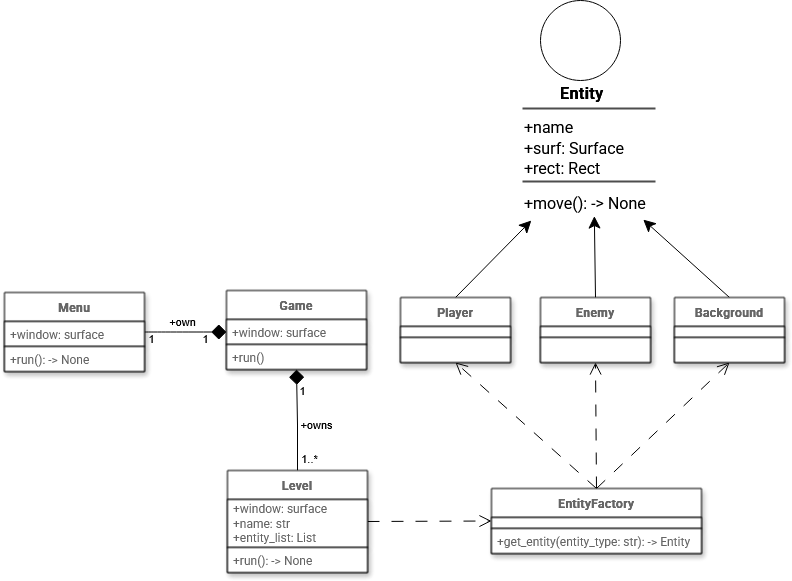

The diagram above was exported from draw.io. Its source (the exported page's mxGraphModel, read from the mxfile embedded in the PNG):
<mxGraphModel dx="1048" dy="532" grid="1" gridSize="10" guides="1" tooltips="1" connect="1" arrows="1" fold="1" page="1" pageScale="1" pageWidth="827" pageHeight="1169" background="light-dark(#FFFFFF,#FFFFFF)" math="0" shadow="0">
  <root>
    <mxCell id="0" />
    <mxCell id="1" parent="0" />
    <mxCell id="7buh7aUq-46ivRR5ehnr-1" value="Game" style="swimlane;fontStyle=1;align=center;verticalAlign=middle;childLayout=stackLayout;horizontal=1;startSize=29;horizontalStack=0;resizeParent=1;resizeParentMax=0;resizeLast=0;collapsible=0;marginBottom=0;html=1;whiteSpace=wrap;fillColor=light-dark(#FFFFFF,#FFFFFF);fontColor=light-dark(#666666,#000000);glass=0;rounded=0;strokeColor=light-dark(#000000,#000000);fontFamily=Roboto;fontSource=https%3A%2F%2Ffonts.googleapis.com%2Fcss%3Ffamily%3DRoboto;shadow=1;" vertex="1" parent="1">
      <mxGeometry x="241" y="410" width="140" height="79" as="geometry" />
    </mxCell>
    <mxCell id="7buh7aUq-46ivRR5ehnr-2" value="+window: surface" style="text;html=1;strokeColor=light-dark(#000000,#000000);fillColor=light-dark(#FFFFFF,#FFFFFF);align=left;verticalAlign=middle;spacingLeft=4;spacingRight=4;overflow=hidden;rotatable=0;points=[[0,0.5],[1,0.5]];portConstraint=eastwest;whiteSpace=wrap;gradientColor=none;fontColor=light-dark(#666666,#000000);glass=0;rounded=0;fontStyle=0;fontFamily=Roboto;fontSource=https%3A%2F%2Ffonts.googleapis.com%2Fcss%3Ffamily%3DRoboto;shadow=1;" vertex="1" parent="7buh7aUq-46ivRR5ehnr-1">
      <mxGeometry y="29" width="140" height="25" as="geometry" />
    </mxCell>
    <mxCell id="7buh7aUq-46ivRR5ehnr-3" value="+run()" style="text;html=1;strokeColor=light-dark(#000000,#000000);fillColor=light-dark(#FFFFFF,#FFFFFF);align=left;verticalAlign=middle;spacingLeft=4;spacingRight=4;overflow=hidden;rotatable=0;points=[[0,0.5],[1,0.5]];portConstraint=eastwest;whiteSpace=wrap;fontColor=light-dark(#666666,#000000);glass=0;rounded=0;fontStyle=0;fontFamily=Roboto;fontSource=https%3A%2F%2Ffonts.googleapis.com%2Fcss%3Ffamily%3DRoboto;shadow=1;" vertex="1" parent="7buh7aUq-46ivRR5ehnr-1">
      <mxGeometry y="54" width="140" height="25" as="geometry" />
    </mxCell>
    <mxCell id="7buh7aUq-46ivRR5ehnr-11" style="edgeStyle=orthogonalEdgeStyle;rounded=0;orthogonalLoop=1;jettySize=auto;html=1;exitX=1;exitY=0.5;exitDx=0;exitDy=0;entryX=0;entryY=0.5;entryDx=0;entryDy=0;startArrow=none;startFill=0;endArrow=diamond;endFill=1;strokeColor=light-dark(#000000,#000000);curved=1;endSize=13;targetPerimeterSpacing=0;" edge="1" parent="1" source="7buh7aUq-46ivRR5ehnr-4" target="7buh7aUq-46ivRR5ehnr-2">
      <mxGeometry relative="1" as="geometry" />
    </mxCell>
    <mxCell id="7buh7aUq-46ivRR5ehnr-16" value="1" style="edgeLabel;html=1;align=center;verticalAlign=middle;resizable=0;points=[];labelBackgroundColor=none;fontColor=light-dark(#000000,#000000);" vertex="1" connectable="0" parent="7buh7aUq-46ivRR5ehnr-11">
      <mxGeometry x="-0.1048" relative="1" as="geometry">
        <mxPoint x="-31" y="6" as="offset" />
      </mxGeometry>
    </mxCell>
    <mxCell id="7buh7aUq-46ivRR5ehnr-18" value="+own" style="edgeLabel;html=1;align=center;verticalAlign=middle;resizable=0;points=[];labelBackgroundColor=none;fontColor=light-dark(#000000,#000000);" vertex="1" connectable="0" parent="7buh7aUq-46ivRR5ehnr-11">
      <mxGeometry x="-0.0762" relative="1" as="geometry">
        <mxPoint y="-11" as="offset" />
      </mxGeometry>
    </mxCell>
    <mxCell id="7buh7aUq-46ivRR5ehnr-4" value="Menu" style="swimlane;fontStyle=1;align=center;verticalAlign=middle;childLayout=stackLayout;horizontal=1;startSize=29;horizontalStack=0;resizeParent=1;resizeParentMax=0;resizeLast=0;collapsible=0;marginBottom=0;html=1;whiteSpace=wrap;fillColor=light-dark(#FFFFFF,#FFFFFF);fontColor=light-dark(#666666,#000000);glass=0;rounded=0;strokeColor=light-dark(#000000,#000000);fontFamily=Roboto;fontSource=https%3A%2F%2Ffonts.googleapis.com%2Fcss%3Ffamily%3DRoboto;shadow=1;" vertex="1" parent="1">
      <mxGeometry x="19" y="412" width="140" height="79" as="geometry" />
    </mxCell>
    <mxCell id="7buh7aUq-46ivRR5ehnr-5" value="+window: surface" style="text;html=1;strokeColor=light-dark(#000000,#000000);fillColor=light-dark(#FFFFFF,#FFFFFF);align=left;verticalAlign=middle;spacingLeft=4;spacingRight=4;overflow=hidden;rotatable=0;points=[[0,0.5],[1,0.5]];portConstraint=eastwest;whiteSpace=wrap;gradientColor=none;fontColor=light-dark(#666666,#000000);glass=0;rounded=0;fontStyle=0;fontFamily=Roboto;fontSource=https%3A%2F%2Ffonts.googleapis.com%2Fcss%3Ffamily%3DRoboto;shadow=1;" vertex="1" parent="7buh7aUq-46ivRR5ehnr-4">
      <mxGeometry y="29" width="140" height="25" as="geometry" />
    </mxCell>
    <mxCell id="7buh7aUq-46ivRR5ehnr-6" value="+run(): -&amp;gt; None" style="text;html=1;strokeColor=light-dark(#000000,#000000);fillColor=light-dark(#FFFFFF,#FFFFFF);align=left;verticalAlign=middle;spacingLeft=4;spacingRight=4;overflow=hidden;rotatable=0;points=[[0,0.5],[1,0.5]];portConstraint=eastwest;whiteSpace=wrap;fontColor=light-dark(#666666,#000000);glass=0;rounded=0;fontStyle=0;fontFamily=Roboto;fontSource=https%3A%2F%2Ffonts.googleapis.com%2Fcss%3Ffamily%3DRoboto;shadow=1;" vertex="1" parent="7buh7aUq-46ivRR5ehnr-4">
      <mxGeometry y="54" width="140" height="25" as="geometry" />
    </mxCell>
    <mxCell id="7buh7aUq-46ivRR5ehnr-17" value="1" style="edgeLabel;html=1;align=center;verticalAlign=middle;resizable=0;points=[];labelBackgroundColor=none;fontColor=light-dark(#000000,#000000);" vertex="1" connectable="0" parent="1">
      <mxGeometry x="219.66666666666663" y="457.5" as="geometry" />
    </mxCell>
    <mxCell id="7buh7aUq-46ivRR5ehnr-25" value="" style="edgeStyle=orthogonalEdgeStyle;rounded=0;orthogonalLoop=1;jettySize=auto;html=1;entryX=0.5;entryY=1;entryDx=0;entryDy=0;strokeColor=light-dark(#000000,#000000);endArrow=diamond;endFill=1;endSize=13;" edge="1" parent="1" source="7buh7aUq-46ivRR5ehnr-21" target="7buh7aUq-46ivRR5ehnr-1">
      <mxGeometry relative="1" as="geometry" />
    </mxCell>
    <mxCell id="7buh7aUq-46ivRR5ehnr-26" value="1..*" style="edgeLabel;html=1;align=center;verticalAlign=middle;resizable=0;points=[];labelBackgroundColor=none;fontColor=light-dark(#000000,#000000);" vertex="1" connectable="0" parent="7buh7aUq-46ivRR5ehnr-25">
      <mxGeometry x="-0.66" y="1" relative="1" as="geometry">
        <mxPoint x="12" y="5" as="offset" />
      </mxGeometry>
    </mxCell>
    <mxCell id="7buh7aUq-46ivRR5ehnr-28" value="&lt;div&gt;+owns&lt;/div&gt;" style="edgeLabel;html=1;align=center;verticalAlign=middle;resizable=0;points=[];labelBackgroundColor=none;fontColor=light-dark(#000000,#000000);" vertex="1" connectable="0" parent="7buh7aUq-46ivRR5ehnr-25">
      <mxGeometry x="-0.06" y="1" relative="1" as="geometry">
        <mxPoint x="20" as="offset" />
      </mxGeometry>
    </mxCell>
    <mxCell id="7buh7aUq-46ivRR5ehnr-43" style="rounded=0;orthogonalLoop=1;jettySize=auto;html=1;exitX=1;exitY=0.5;exitDx=0;exitDy=0;entryX=0;entryY=0.5;entryDx=0;entryDy=0;dashed=1;dashPattern=12 12;endArrow=open;endFill=0;strokeColor=light-dark(#000000,#000000);strokeWidth=1;endSize=10;" edge="1" parent="1" source="7buh7aUq-46ivRR5ehnr-21" target="7buh7aUq-46ivRR5ehnr-30">
      <mxGeometry relative="1" as="geometry" />
    </mxCell>
    <mxCell id="7buh7aUq-46ivRR5ehnr-21" value="Level" style="swimlane;fontStyle=1;align=center;verticalAlign=middle;childLayout=stackLayout;horizontal=1;startSize=29;horizontalStack=0;resizeParent=1;resizeParentMax=0;resizeLast=0;collapsible=0;marginBottom=0;html=1;whiteSpace=wrap;fillColor=light-dark(#FFFFFF,#FFFFFF);fontColor=light-dark(#666666,#000000);glass=0;rounded=0;strokeColor=light-dark(#000000,#000000);fontFamily=Roboto;fontSource=https%3A%2F%2Ffonts.googleapis.com%2Fcss%3Ffamily%3DRoboto;shadow=1;" vertex="1" parent="1">
      <mxGeometry x="242" y="590" width="140" height="102" as="geometry" />
    </mxCell>
    <mxCell id="7buh7aUq-46ivRR5ehnr-22" value="&lt;div&gt;+window: surface&lt;/div&gt;&lt;div&gt;+name: str&lt;/div&gt;&lt;div&gt;+entity_list: List&lt;/div&gt;" style="text;html=1;strokeColor=light-dark(#000000,#000000);fillColor=light-dark(#FFFFFF,#FFFFFF);align=left;verticalAlign=middle;spacingLeft=4;spacingRight=4;overflow=hidden;rotatable=0;points=[[0,0.5],[1,0.5]];portConstraint=eastwest;whiteSpace=wrap;gradientColor=none;fontColor=light-dark(#666666,#000000);glass=0;rounded=0;fontStyle=0;fontFamily=Roboto;fontSource=https%3A%2F%2Ffonts.googleapis.com%2Fcss%3Ffamily%3DRoboto;shadow=1;" vertex="1" parent="7buh7aUq-46ivRR5ehnr-21">
      <mxGeometry y="29" width="140" height="48" as="geometry" />
    </mxCell>
    <mxCell id="7buh7aUq-46ivRR5ehnr-23" value="+run(): -&amp;gt; None" style="text;html=1;strokeColor=light-dark(#000000,#000000);fillColor=light-dark(#FFFFFF,#FFFFFF);align=left;verticalAlign=middle;spacingLeft=4;spacingRight=4;overflow=hidden;rotatable=0;points=[[0,0.5],[1,0.5]];portConstraint=eastwest;whiteSpace=wrap;fontColor=light-dark(#666666,#000000);glass=0;rounded=0;fontStyle=0;fontFamily=Roboto;fontSource=https%3A%2F%2Ffonts.googleapis.com%2Fcss%3Ffamily%3DRoboto;shadow=1;" vertex="1" parent="7buh7aUq-46ivRR5ehnr-21">
      <mxGeometry y="77" width="140" height="25" as="geometry" />
    </mxCell>
    <mxCell id="7buh7aUq-46ivRR5ehnr-27" value="1" style="edgeLabel;html=1;align=center;verticalAlign=middle;resizable=0;points=[];labelBackgroundColor=none;fontColor=light-dark(#000000,#000000);" vertex="1" connectable="0" parent="1">
      <mxGeometry x="317" y="511.33333333333337" as="geometry">
        <mxPoint x="-1" y="-2" as="offset" />
      </mxGeometry>
    </mxCell>
    <mxCell id="7buh7aUq-46ivRR5ehnr-42" style="rounded=0;orthogonalLoop=1;jettySize=auto;html=1;exitX=0.5;exitY=0;exitDx=0;exitDy=0;entryX=0.5;entryY=1;entryDx=0;entryDy=0;strokeColor=light-dark(#000000,#000000);endArrow=open;endFill=0;dashed=1;dashPattern=12 12;endSize=10;" edge="1" parent="1" source="7buh7aUq-46ivRR5ehnr-30" target="7buh7aUq-46ivRR5ehnr-33">
      <mxGeometry relative="1" as="geometry" />
    </mxCell>
    <mxCell id="7buh7aUq-46ivRR5ehnr-45" style="rounded=0;orthogonalLoop=1;jettySize=auto;html=1;exitX=0.5;exitY=0;exitDx=0;exitDy=0;entryX=0.5;entryY=1;entryDx=0;entryDy=0;strokeColor=light-dark(#000000,#000000);endArrow=open;endFill=0;dashed=1;dashPattern=12 12;endSize=10;" edge="1" parent="1" source="7buh7aUq-46ivRR5ehnr-30" target="7buh7aUq-46ivRR5ehnr-36">
      <mxGeometry relative="1" as="geometry" />
    </mxCell>
    <mxCell id="7buh7aUq-46ivRR5ehnr-46" style="rounded=0;orthogonalLoop=1;jettySize=auto;html=1;exitX=0.5;exitY=0;exitDx=0;exitDy=0;entryX=0.5;entryY=1;entryDx=0;entryDy=0;dashed=1;dashPattern=12 12;endArrow=open;endFill=0;strokeColor=light-dark(#000000,#000000);endSize=10;" edge="1" parent="1" source="7buh7aUq-46ivRR5ehnr-30" target="7buh7aUq-46ivRR5ehnr-39">
      <mxGeometry relative="1" as="geometry" />
    </mxCell>
    <mxCell id="7buh7aUq-46ivRR5ehnr-30" value="EntityFactory" style="swimlane;fontStyle=1;align=center;verticalAlign=middle;childLayout=stackLayout;horizontal=1;startSize=29;horizontalStack=0;resizeParent=1;resizeParentMax=0;resizeLast=0;collapsible=0;marginBottom=0;html=1;whiteSpace=wrap;fillColor=light-dark(#FFFFFF,#FFFFFF);fontColor=light-dark(#666666,#000000);glass=0;rounded=0;strokeColor=light-dark(#000000,#000000);fontFamily=Roboto;fontSource=https%3A%2F%2Ffonts.googleapis.com%2Fcss%3Ffamily%3DRoboto;shadow=1;" vertex="1" parent="1">
      <mxGeometry x="506" y="608" width="210" height="65" as="geometry" />
    </mxCell>
    <mxCell id="7buh7aUq-46ivRR5ehnr-31" value="" style="text;html=1;strokeColor=light-dark(#000000,#000000);fillColor=light-dark(#FFFFFF,#FFFFFF);align=left;verticalAlign=middle;spacingLeft=4;spacingRight=4;overflow=hidden;rotatable=0;points=[[0,0.5],[1,0.5]];portConstraint=eastwest;whiteSpace=wrap;gradientColor=none;fontColor=light-dark(#666666,#000000);glass=0;rounded=0;fontStyle=0;fontFamily=Roboto;fontSource=https%3A%2F%2Ffonts.googleapis.com%2Fcss%3Ffamily%3DRoboto;shadow=1;" vertex="1" parent="7buh7aUq-46ivRR5ehnr-30">
      <mxGeometry y="29" width="210" height="11" as="geometry" />
    </mxCell>
    <mxCell id="7buh7aUq-46ivRR5ehnr-32" value="&lt;div&gt;+get_entity(entity_type: str): -&amp;gt; Entity&lt;/div&gt;" style="text;html=1;strokeColor=light-dark(#000000,#000000);fillColor=light-dark(#FFFFFF,#FFFFFF);align=left;verticalAlign=middle;spacingLeft=4;spacingRight=4;overflow=hidden;rotatable=0;points=[[0,0.5],[1,0.5]];portConstraint=eastwest;whiteSpace=wrap;fontColor=light-dark(#666666,#000000);glass=0;rounded=0;fontStyle=0;fontFamily=Roboto;fontSource=https%3A%2F%2Ffonts.googleapis.com%2Fcss%3Ffamily%3DRoboto;shadow=1;" vertex="1" parent="7buh7aUq-46ivRR5ehnr-30">
      <mxGeometry y="40" width="210" height="25" as="geometry" />
    </mxCell>
    <mxCell id="7buh7aUq-46ivRR5ehnr-65" style="rounded=0;orthogonalLoop=1;jettySize=auto;html=1;exitX=0.5;exitY=0;exitDx=0;exitDy=0;endSize=10;entryX=0.059;entryY=1.067;entryDx=0;entryDy=0;entryPerimeter=0;" edge="1" parent="1" source="7buh7aUq-46ivRR5ehnr-33" target="7buh7aUq-46ivRR5ehnr-64">
      <mxGeometry relative="1" as="geometry">
        <mxPoint x="540" y="350" as="targetPoint" />
      </mxGeometry>
    </mxCell>
    <mxCell id="7buh7aUq-46ivRR5ehnr-33" value="Player" style="swimlane;fontStyle=1;align=center;verticalAlign=middle;childLayout=stackLayout;horizontal=1;startSize=29;horizontalStack=0;resizeParent=1;resizeParentMax=0;resizeLast=0;collapsible=0;marginBottom=0;html=1;whiteSpace=wrap;fillColor=light-dark(#FFFFFF,#FFFFFF);fontColor=light-dark(#666666,#000000);glass=0;rounded=0;strokeColor=light-dark(#000000,#000000);fontFamily=Roboto;fontSource=https%3A%2F%2Ffonts.googleapis.com%2Fcss%3Ffamily%3DRoboto;shadow=1;" vertex="1" parent="1">
      <mxGeometry x="415" y="417" width="110" height="65" as="geometry" />
    </mxCell>
    <mxCell id="7buh7aUq-46ivRR5ehnr-34" value="" style="text;html=1;strokeColor=light-dark(#000000,#000000);fillColor=light-dark(#FFFFFF,#FFFFFF);align=left;verticalAlign=middle;spacingLeft=4;spacingRight=4;overflow=hidden;rotatable=0;points=[[0,0.5],[1,0.5]];portConstraint=eastwest;whiteSpace=wrap;gradientColor=none;fontColor=light-dark(#666666,#000000);glass=0;rounded=0;fontStyle=0;fontFamily=Roboto;fontSource=https%3A%2F%2Ffonts.googleapis.com%2Fcss%3Ffamily%3DRoboto;shadow=1;" vertex="1" parent="7buh7aUq-46ivRR5ehnr-33">
      <mxGeometry y="29" width="110" height="11" as="geometry" />
    </mxCell>
    <mxCell id="7buh7aUq-46ivRR5ehnr-35" value="&lt;div&gt;&lt;br&gt;&lt;/div&gt;" style="text;html=1;strokeColor=light-dark(#000000,#000000);fillColor=light-dark(#FFFFFF,#FFFFFF);align=left;verticalAlign=middle;spacingLeft=4;spacingRight=4;overflow=hidden;rotatable=0;points=[[0,0.5],[1,0.5]];portConstraint=eastwest;whiteSpace=wrap;fontColor=light-dark(#666666,#000000);glass=0;rounded=0;fontStyle=0;fontFamily=Roboto;fontSource=https%3A%2F%2Ffonts.googleapis.com%2Fcss%3Ffamily%3DRoboto;shadow=1;" vertex="1" parent="7buh7aUq-46ivRR5ehnr-33">
      <mxGeometry y="40" width="110" height="25" as="geometry" />
    </mxCell>
    <mxCell id="7buh7aUq-46ivRR5ehnr-66" style="rounded=0;orthogonalLoop=1;jettySize=auto;html=1;exitX=0.5;exitY=0;exitDx=0;exitDy=0;endSize=10;entryX=0.479;entryY=0.919;entryDx=0;entryDy=0;entryPerimeter=0;" edge="1" parent="1" source="7buh7aUq-46ivRR5ehnr-36" target="7buh7aUq-46ivRR5ehnr-64">
      <mxGeometry relative="1" as="geometry">
        <mxPoint x="610.6666666666667" y="350" as="targetPoint" />
      </mxGeometry>
    </mxCell>
    <mxCell id="7buh7aUq-46ivRR5ehnr-36" value="Enemy" style="swimlane;fontStyle=1;align=center;verticalAlign=middle;childLayout=stackLayout;horizontal=1;startSize=29;horizontalStack=0;resizeParent=1;resizeParentMax=0;resizeLast=0;collapsible=0;marginBottom=0;html=1;whiteSpace=wrap;fillColor=light-dark(#FFFFFF,#FFFFFF);fontColor=light-dark(#666666,#000000);glass=0;rounded=0;strokeColor=light-dark(#000000,#000000);fontFamily=Roboto;fontSource=https%3A%2F%2Ffonts.googleapis.com%2Fcss%3Ffamily%3DRoboto;shadow=1;" vertex="1" parent="1">
      <mxGeometry x="555" y="417" width="110" height="65" as="geometry" />
    </mxCell>
    <mxCell id="7buh7aUq-46ivRR5ehnr-37" value="" style="text;html=1;strokeColor=light-dark(#000000,#000000);fillColor=light-dark(#FFFFFF,#FFFFFF);align=left;verticalAlign=middle;spacingLeft=4;spacingRight=4;overflow=hidden;rotatable=0;points=[[0,0.5],[1,0.5]];portConstraint=eastwest;whiteSpace=wrap;gradientColor=none;fontColor=light-dark(#666666,#000000);glass=0;rounded=0;fontStyle=0;fontFamily=Roboto;fontSource=https%3A%2F%2Ffonts.googleapis.com%2Fcss%3Ffamily%3DRoboto;shadow=1;" vertex="1" parent="7buh7aUq-46ivRR5ehnr-36">
      <mxGeometry y="29" width="110" height="11" as="geometry" />
    </mxCell>
    <mxCell id="7buh7aUq-46ivRR5ehnr-38" value="" style="text;html=1;strokeColor=light-dark(#000000,#000000);fillColor=light-dark(#FFFFFF,#FFFFFF);align=left;verticalAlign=middle;spacingLeft=4;spacingRight=4;overflow=hidden;rotatable=0;points=[[0,0.5],[1,0.5]];portConstraint=eastwest;whiteSpace=wrap;fontColor=light-dark(#666666,#000000);glass=0;rounded=0;fontStyle=0;fontFamily=Roboto;fontSource=https%3A%2F%2Ffonts.googleapis.com%2Fcss%3Ffamily%3DRoboto;shadow=1;" vertex="1" parent="7buh7aUq-46ivRR5ehnr-36">
      <mxGeometry y="40" width="110" height="25" as="geometry" />
    </mxCell>
    <mxCell id="7buh7aUq-46ivRR5ehnr-67" style="rounded=0;orthogonalLoop=1;jettySize=auto;html=1;exitX=0.5;exitY=0;exitDx=0;exitDy=0;entryX=0.805;entryY=1.037;entryDx=0;entryDy=0;entryPerimeter=0;endSize=10;" edge="1" parent="1" source="7buh7aUq-46ivRR5ehnr-39" target="7buh7aUq-46ivRR5ehnr-64">
      <mxGeometry relative="1" as="geometry">
        <mxPoint x="660" y="350" as="targetPoint" />
      </mxGeometry>
    </mxCell>
    <mxCell id="7buh7aUq-46ivRR5ehnr-39" value="Background" style="swimlane;fontStyle=1;align=center;verticalAlign=middle;childLayout=stackLayout;horizontal=1;startSize=29;horizontalStack=0;resizeParent=1;resizeParentMax=0;resizeLast=0;collapsible=0;marginBottom=0;html=1;whiteSpace=wrap;fillColor=light-dark(#FFFFFF,#FFFFFF);fontColor=light-dark(#666666,#000000);glass=0;rounded=0;strokeColor=light-dark(#000000,#000000);fontFamily=Roboto;fontSource=https%3A%2F%2Ffonts.googleapis.com%2Fcss%3Ffamily%3DRoboto;shadow=1;" vertex="1" parent="1">
      <mxGeometry x="689" y="417" width="110" height="65" as="geometry" />
    </mxCell>
    <mxCell id="7buh7aUq-46ivRR5ehnr-40" value="" style="text;html=1;strokeColor=light-dark(#000000,#000000);fillColor=light-dark(#FFFFFF,#FFFFFF);align=left;verticalAlign=middle;spacingLeft=4;spacingRight=4;overflow=hidden;rotatable=0;points=[[0,0.5],[1,0.5]];portConstraint=eastwest;whiteSpace=wrap;gradientColor=none;fontColor=light-dark(#666666,#000000);glass=0;rounded=0;fontStyle=0;fontFamily=Roboto;fontSource=https%3A%2F%2Ffonts.googleapis.com%2Fcss%3Ffamily%3DRoboto;shadow=1;" vertex="1" parent="7buh7aUq-46ivRR5ehnr-39">
      <mxGeometry y="29" width="110" height="11" as="geometry" />
    </mxCell>
    <mxCell id="7buh7aUq-46ivRR5ehnr-41" value="" style="text;html=1;strokeColor=light-dark(#000000,#000000);fillColor=light-dark(#FFFFFF,#FFFFFF);align=left;verticalAlign=middle;spacingLeft=4;spacingRight=4;overflow=hidden;rotatable=0;points=[[0,0.5],[1,0.5]];portConstraint=eastwest;whiteSpace=wrap;fontColor=light-dark(#666666,#000000);glass=0;rounded=0;fontStyle=0;fontFamily=Roboto;fontSource=https%3A%2F%2Ffonts.googleapis.com%2Fcss%3Ffamily%3DRoboto;shadow=1;" vertex="1" parent="7buh7aUq-46ivRR5ehnr-39">
      <mxGeometry y="40" width="110" height="25" as="geometry" />
    </mxCell>
    <mxCell id="7buh7aUq-46ivRR5ehnr-48" value="" style="ellipse;whiteSpace=wrap;html=1;aspect=fixed;fillColor=light-dark(#FFFFFF,#FFFFFF);strokeColor=light-dark(#000000,#000000);" vertex="1" parent="1">
      <mxGeometry x="555" y="120" width="80" height="80" as="geometry" />
    </mxCell>
    <mxCell id="7buh7aUq-46ivRR5ehnr-57" value="" style="line;strokeWidth=2;fillColor=none;align=left;verticalAlign=middle;spacingTop=-1;spacingLeft=3;spacingRight=3;rotatable=0;labelPosition=right;points=[];portConstraint=eastwest;strokeColor=#4D4D4D;perimeterSpacing=10;" vertex="1" parent="1">
      <mxGeometry x="537" y="224" width="133" height="8" as="geometry" />
    </mxCell>
    <mxCell id="7buh7aUq-46ivRR5ehnr-58" value="&lt;font data-font-src=&quot;https://fonts.googleapis.com/css?family=Roboto&quot; face=&quot;Roboto&quot; style=&quot;font-size: 16px;&quot;&gt;&lt;b&gt;Entity&lt;/b&gt;&lt;/font&gt;" style="text;html=1;align=center;verticalAlign=middle;resizable=0;points=[];autosize=1;strokeColor=none;fillColor=none;" vertex="1" parent="1">
      <mxGeometry x="561" y="198" width="70" height="30" as="geometry" />
    </mxCell>
    <mxCell id="7buh7aUq-46ivRR5ehnr-60" value="&lt;div align=&quot;left&quot;&gt;&lt;font style=&quot;font-size: 16px;&quot; data-font-src=&quot;https://fonts.googleapis.com/css?family=Roboto&quot; face=&quot;Roboto&quot;&gt;+name&lt;/font&gt;&lt;/div&gt;" style="text;html=1;align=left;verticalAlign=middle;resizable=0;points=[];autosize=1;strokeColor=none;fillColor=none;" vertex="1" parent="1">
      <mxGeometry x="537" y="232" width="70" height="30" as="geometry" />
    </mxCell>
    <mxCell id="7buh7aUq-46ivRR5ehnr-61" value="&lt;div align=&quot;left&quot;&gt;&lt;font style=&quot;font-size: 16px;&quot; data-font-src=&quot;https://fonts.googleapis.com/css?family=Roboto&quot; face=&quot;Roboto&quot;&gt;+surf: Surface&lt;/font&gt;&lt;/div&gt;" style="text;html=1;align=left;verticalAlign=middle;resizable=0;points=[];autosize=1;strokeColor=none;fillColor=none;" vertex="1" parent="1">
      <mxGeometry x="537" y="253" width="120" height="30" as="geometry" />
    </mxCell>
    <mxCell id="7buh7aUq-46ivRR5ehnr-62" value="&lt;div align=&quot;left&quot;&gt;&lt;font style=&quot;font-size: 16px;&quot; data-font-src=&quot;https://fonts.googleapis.com/css?family=Roboto&quot; face=&quot;Roboto&quot;&gt;+rect: Rect&lt;/font&gt;&lt;/div&gt;" style="text;html=1;align=left;verticalAlign=middle;resizable=0;points=[];autosize=1;strokeColor=none;fillColor=none;" vertex="1" parent="1">
      <mxGeometry x="537" y="273" width="100" height="30" as="geometry" />
    </mxCell>
    <mxCell id="7buh7aUq-46ivRR5ehnr-63" value="" style="line;strokeWidth=2;fillColor=none;align=left;verticalAlign=middle;spacingTop=-1;spacingLeft=3;spacingRight=3;rotatable=0;labelPosition=right;points=[];portConstraint=eastwest;strokeColor=#4D4D4D;perimeterSpacing=10;" vertex="1" parent="1">
      <mxGeometry x="537" y="297" width="133" height="8" as="geometry" />
    </mxCell>
    <mxCell id="7buh7aUq-46ivRR5ehnr-64" value="&lt;div align=&quot;left&quot;&gt;&lt;font style=&quot;font-size: 16px;&quot; data-font-src=&quot;https://fonts.googleapis.com/css?family=Roboto&quot; face=&quot;Roboto&quot;&gt;+move(): -&amp;gt; None&lt;/font&gt;&lt;/div&gt;" style="text;html=1;align=left;verticalAlign=middle;resizable=0;points=[];autosize=1;strokeColor=none;fillColor=none;" vertex="1" parent="1">
      <mxGeometry x="537" y="308" width="150" height="30" as="geometry" />
    </mxCell>
  </root>
</mxGraphModel>